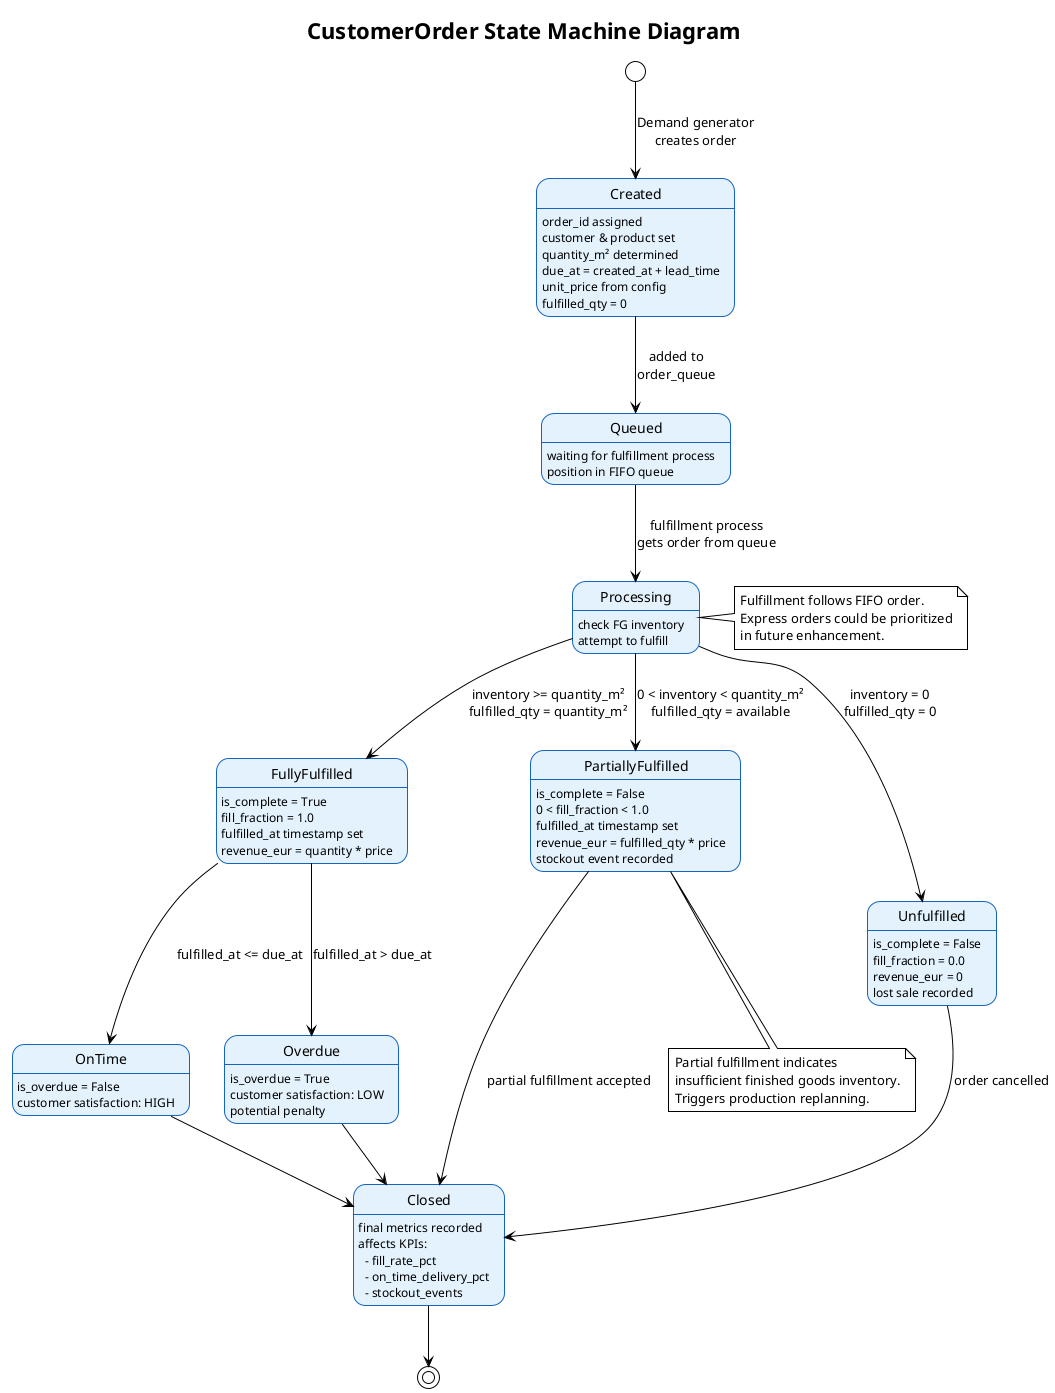

The diagram above was rendered by PlantUML. Its source (embedded in the PNG):
@startuml
!theme plain
skinparam stateBorderColor #1565C0
skinparam stateBackgroundColor #E3F2FD

title CustomerOrder State Machine Diagram

[*] --> Created : Demand generator\ncreates order

state Created {
  Created : order_id assigned
  Created : customer & product set
  Created : quantity_m² determined
  Created : due_at = created_at + lead_time
  Created : unit_price from config
  Created : fulfilled_qty = 0
}

Created --> Queued : added to\norder_queue

state Queued {
  Queued : waiting for fulfillment process
  Queued : position in FIFO queue
}

Queued --> Processing : fulfillment process\ngets order from queue

state Processing {
  Processing : check FG inventory
  Processing : attempt to fulfill
}

Processing --> FullyFulfilled : inventory >= quantity_m²\nfulfilled_qty = quantity_m²

Processing --> PartiallyFulfilled : 0 < inventory < quantity_m²\nfulfilled_qty = available

Processing --> Unfulfilled : inventory = 0\nfulfilled_qty = 0

state FullyFulfilled {
  FullyFulfilled : is_complete = True
  FullyFulfilled : fill_fraction = 1.0
  FullyFulfilled : fulfilled_at timestamp set
  FullyFulfilled : revenue_eur = quantity * price
}

state PartiallyFulfilled {
  PartiallyFulfilled : is_complete = False
  PartiallyFulfilled : 0 < fill_fraction < 1.0
  PartiallyFulfilled : fulfilled_at timestamp set
  PartiallyFulfilled : revenue_eur = fulfilled_qty * price
  PartiallyFulfilled : stockout event recorded
}

state Unfulfilled {
  Unfulfilled : is_complete = False
  Unfulfilled : fill_fraction = 0.0
  Unfulfilled : revenue_eur = 0
  Unfulfilled : lost sale recorded
}

FullyFulfilled --> OnTime : fulfilled_at <= due_at

FullyFulfilled --> Overdue : fulfilled_at > due_at

state OnTime {
  OnTime : is_overdue = False
  OnTime : customer satisfaction: HIGH
}

state Overdue {
  Overdue : is_overdue = True
  Overdue : customer satisfaction: LOW
  Overdue : potential penalty
}

OnTime --> Closed
Overdue --> Closed

PartiallyFulfilled --> Closed : partial fulfillment accepted

Unfulfilled --> Closed : order cancelled

state Closed {
  Closed : final metrics recorded
  Closed : affects KPIs:\n  - fill_rate_pct\n  - on_time_delivery_pct\n  - stockout_events
}

Closed --> [*]

note right of Processing
  Fulfillment follows FIFO order.
  Express orders could be prioritized
  in future enhancement.
end note

note bottom of PartiallyFulfilled
  Partial fulfillment indicates
  insufficient finished goods inventory.
  Triggers production replanning.
end note

@enduml